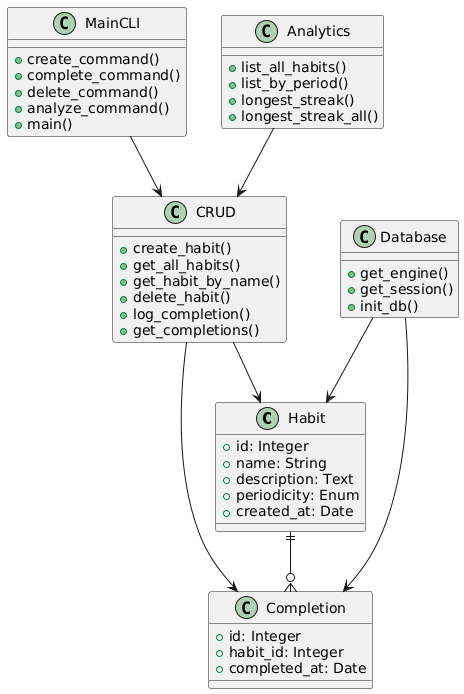

The diagram above was rendered by PlantUML. Its source (embedded in the PNG):
@startuml
class Habit {
  +id: Integer
  +name: String
  +description: Text
  +periodicity: Enum
  +created_at: Date
}

class Completion {
  +id: Integer
  +habit_id: Integer
  +completed_at: Date
}

class MainCLI {
  +create_command()
  +complete_command()
  +delete_command()
  +analyze_command()
  +main()
}

class CRUD {
  +create_habit()
  +get_all_habits()
  +get_habit_by_name()
  +delete_habit()
  +log_completion()
  +get_completions()
}

class Analytics {
  +list_all_habits()
  +list_by_period()
  +longest_streak()
  +longest_streak_all()
}

class Database {
  +get_engine()
  +get_session()
  +init_db()
}

Habit ||--o{ Completion
MainCLI --> CRUD
CRUD --> Habit
CRUD --> Completion
Analytics --> CRUD
Database --> Habit
Database --> Completion
@enduml